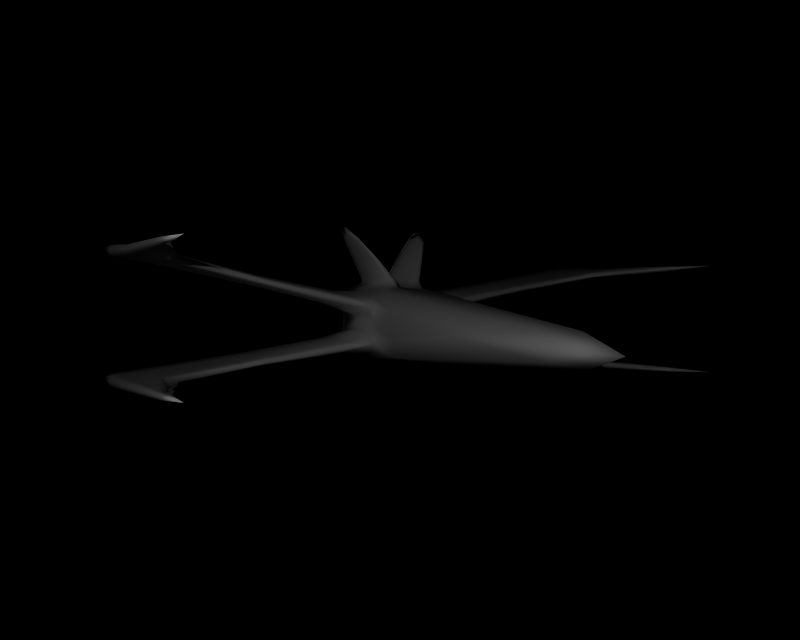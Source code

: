 # Source: player1.blend  (saved by Blender 2.23.0; exported with 4.5.12 LTS)
import bpy
from mathutils import Matrix  # noqa: F401  (used for matrix-valued properties, if any)

bpy.ops.wm.read_factory_settings(use_empty=True)
scene = bpy.context.scene
scene.name = '1'

# ---- collections
col_collection_1 = bpy.data.collections.new('Collection 1'); scene.collection.children.link(col_collection_1)

# ---- materials (node trees are filled in below, after node groups)
mat_material = bpy.data.materials.new('Material')
mat_material.alpha_threshold = 0.0
mat_material.preview_render_type = 'FLAT'
mat_material.roughness = 0.0
mat_material.line_color = (0.0, 0.0, 0.0, 1.0)

# ---- material node trees

# ---- world
world_world = bpy.data.worlds.new('World'); scene.world = world_world
world_world.color = (0.0, 0.0, 0.0)
world_world.use_sun_shadow = False
world_world.sun_shadow_jitter_overblur = 0.0
world_world.cycles.sampling_method = 'MANUAL'
world_world.cycles.sample_map_resolution = 256

# ---- cameras
cam_camera = bpy.data.cameras.new('Camera')
cam_camera.passepartout_alpha = 0.2
cam_camera.clip_end = 100.0
cam_camera.lens = 35.0
cam_camera.ortho_scale = 7.314
cam_camera.show_passepartout = False
cam_camera.show_safe_areas = True
cam_camera.dof.focus_distance = 0.0
cam_camera.dof.aperture_fstop = 128.0

# ---- lights
light_lamp_001 = bpy.data.lights.new('Lamp.001', 'POINT')
light_lamp_001.transmission_factor = 0.0
light_lamp_001.energy = 100.0
light_lamp_001.shadow_buffer_clip_start = 0.5
light_lamp_001.shadow_maximum_resolution = 0.006
light_lamp_001.use_absolute_resolution = True
light_lamp_001.cycles.use_multiple_importance_sampling = False
light_lamp = bpy.data.lights.new('Lamp', 'POINT')
light_lamp.transmission_factor = 0.0
light_lamp.energy = 100.0
light_lamp.shadow_buffer_clip_start = 0.5
light_lamp.shadow_maximum_resolution = 0.006
light_lamp.use_absolute_resolution = True
light_lamp.cycles.use_multiple_importance_sampling = False

# ---- meshes
me_mesh = bpy.data.meshes.new('Mesh')
me_mesh.from_pydata([(0.5126, -0.1213, 0.07327), (0.5241, 0.1294, 0.07813), (0.52, 0.1294, -0.09255), (0.5087, -0.1213, -0.08718), (0.212, -0.1295, 0.1148), (0.2305, 0.09482, 0.1245), (0.2245, 0.09482, -0.1258), (0.2064, -0.1295, -0.1159), (-0.4773, -0.03012, -0.04814), (-0.4746, -0.03012, 0.06477), (-0.4854, -0.1153, 0.0649), (-0.4881, -0.1153, -0.04801), (0.534, 0.0006715, 0.1174), (0.528, 0.0006715, -0.1323), (0.2723, -0.01663, 0.143), (0.2654, -0.01663, -0.1456), (0.4924, -0.1086, -0.2457), (0.4922, -0.0659, -0.2505), (0.3035, -0.07589, -0.2469), (0.3035, -0.1106, -0.2459), (0.5039, 0.1083, 0.2324), (0.504, 0.06599, 0.2372), (0.3153, 0.052, 0.2427), (0.3153, 0.08634, 0.2417), (0.3035, 0.08634, -0.2459), (0.3035, 0.052, -0.2469), (0.4922, 0.06599, -0.2505), (0.4924, 0.1083, -0.2457), (0.3153, -0.1106, 0.2417), (0.3153, -0.07589, 0.2427), (0.504, -0.0659, 0.2372), (0.5039, -0.1086, 0.2324), (0.2157, -0.1932, -0.8854), (0.4756, -0.1858, -0.8555), (0.4756, -0.1522, -0.8555), (0.2157, -0.167, -0.8854), (0.2583, 0.2007, 0.8821), (0.5165, 0.2163, 0.8423), (0.5165, 0.1832, 0.8423), (0.2583, 0.175, 0.8821), (0.4756, 0.2163, -0.8555), (0.2157, 0.2007, -0.8854), (0.2157, 0.175, -0.8854), (0.4756, 0.1832, -0.8555), (0.5165, -0.1858, 0.8423), (0.2583, -0.1932, 0.8821), (0.2583, -0.167, 0.8821), (0.5165, -0.1522, 0.8423), (0.1886, -0.1771, -0.99), (0.1886, -0.1997, -0.99), (0.4484, -0.1952, -0.9911), (0.4484, -0.1715, -0.9911), (0.2362, 0.1898, 0.9864), (0.2362, 0.2121, 0.9864), (0.4958, 0.228, 0.979), (0.4958, 0.2046, 0.979), (0.4484, 0.2046, -0.9911), (0.4484, 0.228, -0.9911), (0.1886, 0.2121, -0.99), (0.1886, 0.1898, -0.99), (0.4958, -0.1715, 0.979), (0.4958, -0.1952, 0.979), (0.2362, -0.1997, 0.9864), (0.2362, -0.1771, 0.9864), (-0.2975, -0.1894, -0.9689), (-0.2508, 0.198, 0.97), (-0.2975, 0.198, -0.9689), (-0.2508, -0.1894, 0.97), (0.521, 0.141, -0.007175), (0.2678, 0.1111, -0.001089), (0.4861, 0.1668, -0.07625), (0.4866, 0.1668, -0.05591), (0.3155, 0.1427, -0.04072), (0.3149, 0.1427, -0.06451), (0.3174, 0.1427, 0.06181), (0.3168, 0.1427, 0.03802), (0.4884, 0.1668, 0.04259), (0.4889, 0.1668, 0.06293), (0.3911, 0.2797, -0.1395), (0.4745, 0.305, -0.1529), (0.4747, 0.305, -0.1432), (0.3913, 0.2797, -0.13), (0.4781, 0.305, 0.1366), (0.3942, 0.2797, 0.1312), (0.394, 0.2797, 0.1217), (0.4778, 0.305, 0.127), (0.5484, -0.07136, 0.08199), (0.5127, -0.1256, -0.007002), (0.4059, -0.1379, 0.08543), (0.5453, 0.1317, 0.02415), (0.4052, 0.1222, 0.1056), (0.5441, 0.07741, -0.09761), (0.3999, 0.1222, -0.1141), (0.4016, -0.1379, -0.09418), (0.1674, -0.07194, 0.1391), (0.1733, -0.1438, -0.000231), (0.1646, 0.09574, 0.04944), (0.1607, 0.02338, -0.1386), (-0.5677, -0.02883, 0.009461), (-0.181, 0.01916, -0.08189), (-0.566, -0.07969, 0.07989), (-0.1768, 0.01916, 0.09108), (-0.592, -0.1305, 0.009765), (-0.2011, -0.1195, 0.09139), (-0.5694, -0.07969, -0.06097), (-0.2053, -0.1195, -0.08159), (0.5484, 0.07741, 0.08199), (0.5441, -0.07136, -0.09761), (0.1674, 0.02338, 0.1391), (0.1607, -0.07194, -0.1386), (0.549, 0.005153, -0.007877), (0.4003, -0.007945, -0.1497), (0.4073, -0.007945, 0.1409), (0.5238, -0.08626, -0.2484), (0.5014, -0.1081, -0.1291), (0.3979, -0.06444, -0.2492), (0.501, -0.03802, -0.1483), (0.272, -0.09425, -0.2461), (0.2996, -0.04867, -0.1472), (0.3979, -0.1161, -0.2453), (0.2997, -0.1103, -0.1434), (0.5354, 0.09015, 0.2336), (0.5073, 0.1043, 0.1155), (0.4096, 0.0526, 0.2404), (0.5078, 0.0344, 0.1347), (0.2838, 0.06617, 0.2435), (0.3066, 0.01949, 0.1433), (0.4096, 0.1037, 0.2366), (0.3065, 0.08088, 0.1395), (0.272, 0.06617, -0.2461), (0.2997, 0.08088, -0.1434), (0.3979, 0.0526, -0.2492), (0.2996, 0.01949, -0.1472), (0.5238, 0.09015, -0.2484), (0.501, 0.0344, -0.1483), (0.3979, 0.1037, -0.2453), (0.5014, 0.1043, -0.1291), (0.2838, -0.09425, 0.2435), (0.3065, -0.1103, 0.1395), (0.4096, -0.06444, 0.2404), (0.3066, -0.04867, 0.1433), (0.5354, -0.08626, 0.2336), (0.5078, -0.03802, 0.1347), (0.4096, -0.1161, 0.2366), (0.5073, -0.1081, 0.1155), (0.3833, -0.1917, -0.8533), (0.2984, -0.147, -0.5455), (0.5063, -0.168, -0.8563), (0.4829, -0.145, -0.55), (0.3833, -0.1521, -0.8533), (0.4829, -0.1114, -0.55), (0.1811, -0.1758, -0.8454), (0.2984, -0.1212, -0.5455), (0.4242, 0.2104, 0.8446), (0.3246, 0.1383, 0.5412), (0.5473, 0.2027, 0.8416), (0.5091, 0.1598, 0.5368), (0.4242, 0.1714, 0.8446), (0.5091, 0.1267, 0.5368), (0.2218, 0.1792, 0.8431), (0.3246, 0.113, 0.5412), (0.3833, 0.2104, -0.8533), (0.4829, 0.1598, -0.55), (0.1811, 0.1792, -0.8454), (0.2984, 0.1383, -0.5455), (0.3833, 0.1714, -0.8533), (0.2984, 0.113, -0.5455), (0.5063, 0.2027, -0.8563), (0.4829, 0.1267, -0.55), (0.4242, -0.1917, 0.8446), (0.5091, -0.145, 0.5368), (0.2218, -0.1758, 0.8431), (0.3246, -0.147, 0.5412), (0.4242, -0.1521, 0.8446), (0.3246, -0.1212, 0.5412), (0.5473, -0.168, 0.8416), (0.5091, -0.1114, 0.5368), (0.2082, -0.1884, -0.9971), (0.2088, -0.1729, -0.9714), (0.3799, -0.2003, -0.9949), (0.2088, -0.2039, -0.9714), (0.4722, -0.1826, -0.9971), (0.4727, -0.1993, -0.9761), (0.3799, -0.1707, -0.9949), (0.4727, -0.1658, -0.9761), (0.2562, 0.201, 0.9933), (0.2556, 0.1857, 0.9676), (0.4276, 0.2244, 0.9861), (0.2556, 0.2162, 0.9676), (0.5199, 0.2185, 0.9839), (0.5194, 0.2351, 0.9629), (0.4276, 0.1951, 0.9861), (0.5194, 0.202, 0.9629), (0.4722, 0.2185, -0.9971), (0.4727, 0.202, -0.9761), (0.3799, 0.2244, -0.9949), (0.4727, 0.2351, -0.9761), (0.2082, 0.201, -0.9971), (0.2088, 0.2162, -0.9714), (0.3799, 0.1951, -0.9949), (0.2088, 0.1857, -0.9714), (0.5199, -0.1826, 0.9839), (0.5194, -0.1658, 0.9629), (0.4276, -0.2003, 0.9861), (0.5194, -0.1993, 0.9629), (0.2562, -0.1884, 0.9933), (0.2556, -0.2039, 0.9676), (0.4276, -0.1707, 0.9861), (0.2556, -0.1729, 0.9676), (-0.1387, -0.196, -0.9578), (-0.1393, -0.196, -0.9812), (-0.1393, -0.1828, -0.9812), (-0.1387, -0.1828, -0.9578), (-0.09257, 0.2045, 0.9578), (-0.09201, 0.2045, 0.9812), (-0.09201, 0.1915, 0.9812), (-0.09257, 0.1915, 0.9578), (-0.1387, 0.1915, -0.9578), (-0.1393, 0.1915, -0.9812), (-0.1393, 0.2045, -0.9812), (-0.1387, 0.2045, -0.9578), (-0.09257, -0.1828, 0.9578), (-0.09201, -0.1828, 0.9812), (-0.09201, -0.196, 0.9812), (-0.09257, -0.196, 0.9578), (0.5437, 0.1317, -0.03969), (0.1622, 0.09574, -0.04852), (0.4013, 0.1284, -0.004147), (0.5148, 0.1708, -0.06832), (0.4963, 0.1405, -0.07208), (0.4011, 0.1547, -0.04464), (0.4973, 0.1405, -0.03018), (0.2866, 0.1387, -0.05037), (0.2994, 0.1163, -0.02253), (0.4004, 0.1547, -0.07406), (0.2981, 0.1163, -0.07954), (0.2885, 0.1387, 0.04944), (0.3018, 0.1163, 0.07699), (0.4025, 0.1547, 0.03663), (0.3005, 0.1163, 0.01998), (0.5172, 0.1708, 0.05323), (0.4985, 0.1405, 0.01706), (0.4032, 0.1547, 0.06605), (0.4995, 0.1405, 0.05896), (0.4377, 0.3128, -0.1605), (0.353, 0.2186, -0.1028), (0.4879, 0.3312, -0.163), (0.4842, 0.249, -0.1209), (0.438, 0.3128, -0.1476), (0.4845, 0.249, -0.1077), (0.3878, 0.2945, -0.1451), (0.3533, 0.2186, -0.09004), (0.4413, 0.3128, 0.1475), (0.4874, 0.249, 0.1052), (0.3908, 0.2945, 0.1374), (0.3557, 0.2186, 0.0977), (0.441, 0.3128, 0.1346), (0.3553, 0.2186, 0.08498), (0.4916, 0.3312, 0.1447), (0.4871, 0.249, 0.09205), (0.549, -0.07114, -0.007877), (0.3797, -0.1855, -1.002), (0.4038, -0.1438, -0.004376), (0.4442, 0.3392, -0.1703), (-0.7135, -0.09076, 0.01128), (0.4278, 0.2098, 0.9931), (-0.1303, 0.05087, 0.003988), (-0.1274, -0.04647, 0.1236), (-0.2275, -0.1438, 0.005204), (-0.1332, -0.04647, -0.1156), (0.549, 0.08872, -0.007877), (0.3797, 0.2098, -1.002), (0.4278, -0.1855, 0.9931), (0.5348, -0.07201, -0.1376), (0.4003, -0.03236, -0.1497), (0.2661, -0.08054, -0.1464), (0.4006, -0.1202, -0.1343), (0.5411, 0.07255, 0.1223), (0.4073, 0.016, 0.1409), (0.2731, 0.04699, 0.1441), (0.4069, 0.1035, 0.1256), (0.2661, 0.04699, -0.1464), (0.4003, 0.016, -0.1497), (0.5348, 0.07255, -0.1376), (0.4006, 0.1035, -0.1343), (0.2731, -0.08054, 0.1441), (0.4073, -0.03236, 0.1409), (0.5411, -0.07201, 0.1223), (0.4069, -0.1202, 0.1256), (0.3907, -0.1509, -0.5477), (0.5137, -0.1272, -0.5507), (0.3907, -0.1114, -0.5477), (0.2676, -0.1351, -0.5448), (0.4168, 0.154, 0.539), (0.5399, 0.1462, 0.536), (0.4168, 0.115, 0.539), (0.2938, 0.1228, 0.5419), (0.3907, 0.154, -0.5477), (0.2676, 0.1228, -0.5448), (0.3907, 0.115, -0.5477), (0.5137, 0.1462, -0.5507), (0.4168, -0.1509, 0.539), (0.2938, -0.1351, 0.5419), (0.4168, -0.1114, 0.539), (0.5399, -0.1272, 0.536), (0.3804, -0.2053, -0.9739), (0.5034, -0.1816, -0.9768), (0.3804, -0.1657, -0.9739), (0.4271, 0.2292, 0.9651), (0.5502, 0.2215, 0.9621), (0.4271, 0.1903, 0.9651), (0.5034, 0.2215, -0.9768), (0.3804, 0.2292, -0.9739), (0.3804, 0.1903, -0.9739), (0.5502, -0.1816, 0.9621), (0.4271, -0.2053, 0.9651), (0.4271, -0.1657, 0.9651), (-0.05974, -0.2, -0.9698), (-0.06019, -0.1894, -0.9885), (-0.05974, -0.1788, -0.9698), (-0.05929, -0.1894, -0.9511), (-0.01302, 0.2084, 0.9692), (-0.01257, 0.198, 0.9879), (-0.01302, 0.1876, 0.9692), (-0.01347, 0.198, 0.9505), (-0.05974, 0.1876, -0.9698), (-0.06019, 0.198, -0.9885), (-0.05974, 0.2084, -0.9698), (-0.05929, 0.198, -0.9511), (-0.01302, -0.1788, 0.9692), (-0.01257, -0.1894, 0.9879), (-0.01302, -0.2, 0.9692), (-0.01347, -0.1894, 0.9505), (0.4478, 0.3392, 0.1564), (0.5298, 0.1445, -0.05114), (0.3986, 0.1284, -0.01811), (0.2657, 0.1122, -0.05102), (0.397, 0.1284, -0.08405), (0.2682, 0.1122, 0.05023), (0.3993, 0.1284, 0.01028), (0.5319, 0.1445, 0.03626), (0.4009, 0.1284, 0.07622), (0.4185, 0.2338, -0.114), (0.5062, 0.254, -0.1173), (0.4189, 0.2338, -0.09674), (0.3313, 0.2135, -0.09342), (0.4216, 0.2338, 0.1036), (0.3335, 0.2135, 0.09013), (0.4212, 0.2338, 0.08636), (0.5092, 0.254, 0.09984)], [], [(86, 260, 110, 12), (86, 0, 87, 260), (87, 262, 93, 3), (87, 0, 88, 262), (89, 270, 225, 68), (98, 264, 100, 9), (100, 264, 102, 10), (102, 264, 104, 11), (103, 268, 95, 4), (104, 264, 98, 8), (106, 270, 89, 1), (107, 260, 87, 3), (110, 260, 107, 13), (110, 270, 106, 12), (114, 273, 107, 3), (116, 274, 111, 13), (118, 275, 109, 15), (120, 276, 93, 7), (122, 277, 106, 1), (124, 278, 112, 12), (126, 279, 108, 14), (128, 280, 90, 5), (130, 281, 97, 6), (132, 282, 111, 15), (134, 283, 91, 13), (136, 284, 92, 2), (138, 285, 94, 4), (140, 286, 112, 14), (142, 287, 86, 12), (88, 0, 144, 288), (146, 289, 119, 19), (148, 290, 113, 16), (150, 291, 115, 17), (152, 292, 117, 18), (154, 293, 127, 23), (156, 294, 121, 20), (158, 295, 123, 21), (160, 296, 125, 22), (162, 297, 135, 27), (164, 298, 129, 24), (166, 299, 131, 25), (168, 300, 133, 26), (170, 301, 143, 31), (172, 302, 137, 28), (174, 303, 139, 29), (176, 304, 141, 30), (177, 261, 179, 49), (179, 261, 181, 50), (180, 305, 145, 32), (181, 261, 183, 51), (182, 306, 147, 33), (183, 261, 177, 48), (184, 307, 149, 34), (185, 265, 187, 53), (187, 265, 189, 54), (188, 308, 153, 36), (189, 265, 191, 55), (190, 309, 155, 37), (191, 265, 185, 52), (192, 310, 157, 38), (193, 271, 195, 57), (194, 311, 167, 43), (195, 271, 197, 58), (196, 312, 161, 40), (197, 271, 199, 59), (199, 271, 193, 56), (200, 313, 165, 42), (201, 272, 203, 61), (202, 314, 175, 47), (203, 272, 205, 62), (204, 315, 169, 44), (205, 272, 207, 63), (207, 272, 201, 60), (208, 316, 173, 46), (209, 317, 180, 32), (210, 317, 209, 64), (210, 318, 177, 49), (211, 318, 210, 64), (211, 319, 178, 48), (212, 319, 211, 64), (212, 320, 151, 35), (213, 321, 188, 36), (214, 321, 213, 65), (214, 322, 185, 53), (215, 322, 214, 65), (215, 323, 186, 52), (216, 323, 215, 65), (216, 324, 159, 39), (217, 325, 200, 42), (218, 325, 217, 66), (218, 326, 197, 59), (219, 326, 218, 66), (219, 327, 198, 58), (220, 327, 219, 66), (220, 328, 163, 41), (221, 329, 208, 46), (222, 329, 221, 67), (222, 330, 205, 63), (223, 330, 222, 67), (223, 331, 206, 62), (224, 331, 223, 67), (224, 332, 171, 45), (225, 270, 91, 2), (229, 334, 225, 2), (231, 335, 227, 68), (233, 336, 226, 69), (235, 337, 92, 6), (237, 338, 96, 5), (239, 339, 227, 69), (241, 340, 89, 68), (243, 341, 90, 1), (244, 263, 246, 79), (245, 342, 234, 73), (246, 263, 248, 80), (247, 343, 228, 70), (248, 263, 250, 81), (249, 344, 230, 71), (250, 263, 244, 78), (251, 345, 232, 72), (252, 333, 254, 83), (253, 346, 242, 77), (254, 333, 256, 84), (255, 347, 236, 74), (256, 333, 258, 85), (257, 348, 238, 75), (258, 333, 252, 82), (259, 349, 240, 76), (262, 88, 4, 95), (262, 95, 7, 93), (266, 96, 69, 226), (266, 98, 9, 101), (266, 99, 8, 98), (266, 101, 5, 96), (266, 226, 6, 99), (267, 94, 14, 108), (267, 100, 10, 103), (267, 101, 9, 100), (267, 103, 4, 94), (267, 108, 5, 101), (268, 102, 11, 105), (268, 103, 10, 102), (268, 105, 7, 95), (269, 97, 15, 109), (269, 99, 6, 97), (269, 104, 8, 99), (269, 105, 11, 104), (269, 109, 7, 105), (270, 110, 13, 91), (273, 113, 17, 116), (273, 114, 16, 113), (273, 116, 13, 107), (274, 115, 18, 118), (274, 116, 17, 115), (274, 118, 15, 111), (275, 117, 19, 120), (275, 118, 18, 117), (275, 120, 7, 109), (276, 114, 3, 93), (276, 119, 16, 114), (276, 120, 19, 119), (277, 121, 21, 124), (277, 122, 20, 121), (277, 124, 12, 106), (278, 123, 22, 126), (278, 124, 21, 123), (278, 126, 14, 112), (279, 125, 23, 128), (279, 126, 22, 125), (279, 128, 5, 108), (280, 122, 1, 90), (280, 127, 20, 122), (280, 128, 23, 127), (281, 129, 25, 132), (281, 130, 24, 129), (281, 132, 15, 97), (282, 131, 26, 134), (282, 132, 25, 131), (282, 134, 13, 111), (283, 133, 27, 136), (283, 134, 26, 133), (283, 136, 2, 91), (284, 130, 6, 92), (284, 135, 24, 130), (284, 136, 27, 135), (285, 137, 29, 140), (285, 138, 28, 137), (285, 140, 14, 94), (286, 139, 30, 142), (286, 140, 29, 139), (286, 142, 12, 112), (287, 141, 31, 144), (287, 142, 30, 141), (0, 86, 287, 144), (288, 138, 4, 88), (288, 143, 28, 138), (288, 144, 31, 143), (289, 145, 33, 148), (289, 146, 32, 145), (289, 148, 16, 119), (290, 147, 34, 150), (290, 148, 33, 147), (290, 150, 17, 113), (291, 149, 35, 152), (291, 150, 34, 149), (291, 152, 18, 115), (292, 146, 19, 117), (292, 151, 32, 146), (292, 152, 35, 151), (293, 153, 37, 156), (293, 154, 36, 153), (293, 156, 20, 127), (294, 155, 38, 158), (294, 156, 37, 155), (294, 158, 21, 121), (295, 157, 39, 160), (295, 158, 38, 157), (295, 160, 22, 123), (296, 154, 23, 125), (296, 159, 36, 154), (296, 160, 39, 159), (297, 161, 41, 164), (297, 162, 40, 161), (297, 164, 24, 135), (298, 163, 42, 166), (298, 164, 41, 163), (298, 166, 25, 129), (299, 165, 43, 168), (299, 166, 42, 165), (299, 168, 26, 131), (300, 162, 27, 133), (300, 167, 40, 162), (300, 168, 43, 167), (301, 169, 45, 172), (301, 170, 44, 169), (301, 172, 28, 143), (302, 171, 46, 174), (302, 172, 45, 171), (302, 174, 29, 137), (303, 173, 47, 176), (303, 174, 46, 173), (303, 176, 30, 139), (304, 170, 31, 141), (304, 175, 44, 170), (304, 176, 47, 175), (305, 179, 50, 182), (305, 180, 49, 179), (305, 182, 33, 145), (306, 181, 51, 184), (306, 182, 50, 181), (306, 184, 34, 147), (307, 178, 35, 149), (307, 183, 48, 178), (307, 184, 51, 183), (308, 187, 54, 190), (308, 188, 53, 187), (308, 190, 37, 153), (309, 189, 55, 192), (309, 190, 54, 189), (309, 192, 38, 155), (310, 186, 39, 157), (310, 191, 52, 186), (310, 192, 55, 191), (311, 193, 57, 196), (311, 194, 56, 193), (311, 196, 40, 167), (312, 195, 58, 198), (312, 196, 57, 195), (312, 198, 41, 161), (313, 194, 43, 165), (313, 199, 56, 194), (313, 200, 59, 199), (314, 201, 61, 204), (314, 202, 60, 201), (314, 204, 44, 175), (315, 203, 62, 206), (315, 204, 61, 203), (315, 206, 45, 169), (316, 202, 47, 173), (316, 207, 60, 202), (316, 208, 63, 207), (317, 210, 49, 180), (318, 211, 48, 177), (319, 212, 35, 178), (320, 209, 32, 151), (320, 212, 64, 209), (321, 214, 53, 188), (322, 215, 52, 185), (323, 216, 39, 186), (324, 213, 36, 159), (324, 216, 65, 213), (325, 218, 59, 200), (326, 219, 58, 197), (327, 220, 41, 198), (328, 217, 42, 163), (328, 220, 66, 217), (329, 222, 63, 208), (330, 223, 62, 205), (331, 224, 45, 206), (332, 221, 46, 171), (332, 224, 67, 221), (334, 228, 71, 231), (334, 229, 70, 228), (334, 231, 68, 225), (335, 230, 72, 233), (335, 231, 71, 230), (335, 233, 69, 227), (336, 232, 73, 235), (336, 233, 72, 232), (336, 235, 6, 226), (337, 229, 2, 92), (337, 234, 70, 229), (337, 235, 73, 234), (338, 236, 75, 239), (338, 237, 74, 236), (338, 239, 69, 96), (339, 238, 76, 241), (339, 239, 75, 238), (339, 241, 68, 227), (340, 240, 77, 243), (340, 241, 76, 240), (340, 243, 1, 89), (341, 237, 5, 90), (341, 242, 74, 237), (341, 243, 77, 242), (342, 244, 79, 247), (342, 245, 78, 244), (342, 247, 70, 234), (343, 246, 80, 249), (343, 247, 79, 246), (343, 249, 71, 228), (344, 248, 81, 251), (344, 249, 80, 248), (344, 251, 72, 230), (345, 245, 73, 232), (345, 250, 78, 245), (345, 251, 81, 250), (346, 252, 83, 255), (346, 253, 82, 252), (346, 255, 74, 242), (347, 254, 84, 257), (347, 255, 83, 254), (347, 257, 75, 236), (348, 256, 85, 259), (348, 257, 84, 256), (348, 259, 76, 238), (349, 253, 77, 240), (349, 258, 82, 253), (349, 259, 85, 258)])
me_mesh.polygons.foreach_set('use_smooth', [True] * 348)
me_mesh.materials.append(mat_material)
me_mesh.use_remesh_preserve_volume = False
me_mesh.use_remesh_preserve_attributes = False
me_mesh.use_mirror_vertex_groups = False
me_mesh.update()

# ---- objects
ob_lamp_001 = bpy.data.objects.new('Lamp.001', light_lamp_001)
ob_lamp = bpy.data.objects.new('Lamp', light_lamp)
ob_vrmlscene = bpy.data.objects.new('VRMLscene', None)
ob_camera = bpy.data.objects.new('Camera', cam_camera)
ob_x = bpy.data.objects.new('', me_mesh)

# ---- transforms, parenting, visibility, modifiers, constraints
ob_lamp_001.location = (2.211, -1.233, -0.01885)
ob_lamp_001.rotation_euler = (1.571, -0.0, -0.0)
ob_lamp_001.lock_rotations_4d = False
ob_lamp_001.empty_display_type = 'ARROWS'
ob_lamp_001.color = (0.0, 0.0, 0.0, 1.0)
ob_lamp_001.lineart.crease_threshold = 0.0
ob_lamp.location = (-2.116, 1.89, 0.3421)
ob_lamp.rotation_euler = (-0.007064, -0.006513, 0.002325)
ob_lamp.lock_rotations_4d = False
ob_lamp.empty_display_type = 'ARROWS'
ob_lamp.color = (0.0, 0.0, 0.0, 1.0)
ob_lamp.lineart.crease_threshold = 0.0
ob_vrmlscene.location = (0.0, 0.0, 0.0)
ob_vrmlscene.rotation_euler = (1.571, 0.0, 0.0)
ob_vrmlscene.lock_rotations_4d = False
ob_vrmlscene.empty_display_type = 'ARROWS'
ob_vrmlscene.empty_image_offset = (0.0, 0.0)
ob_vrmlscene.color = (0.0, 0.0, 0.0, 1.0)
ob_vrmlscene.lineart.crease_threshold = 0.0
ob_camera.location = (-2.066, 1.479, -1.116e-14)
ob_camera.rotation_euler = (1.571, -7.436e-21, -2.122)
ob_camera.lock_rotations_4d = False
ob_camera.empty_display_type = 'ARROWS'
ob_camera.color = (0.0, 0.0, 0.0, 0.0)
ob_camera.display_type = 'WIRE'
ob_camera.lineart.crease_threshold = 0.0
ob_x.parent = ob_vrmlscene
ob_x.location = (0.0, 0.0, 0.0)
ob_x.lock_rotations_4d = False
ob_x.empty_display_type = 'ARROWS'
ob_x.color = (0.0, 0.0, 0.0, 1.0)
ob_x.lineart.crease_threshold = 0.0

# ---- collection membership
col_collection_1.objects.link(ob_lamp_001)
col_collection_1.objects.link(ob_lamp)
col_collection_1.objects.link(ob_vrmlscene)
col_collection_1.objects.link(ob_camera)
col_collection_1.objects.link(ob_x)

# ---- scene / render settings (as saved in the file)
scene.camera = ob_camera
scene.frame_start = 1; scene.frame_end = 250; scene.frame_set(1)
scene.render.engine = 'BLENDER_EEVEE_NEXT'
scene.render.image_settings.file_format = 'TARGA'
scene.render.image_settings.color_mode = 'RGB'
scene.render.image_settings.quality = 95
scene.render.image_settings.compression = 95
scene.render.resolution_x = 320
scene.render.resolution_y = 256
scene.render.fps = 25
scene.render.dither_intensity = 0.0
scene.render.use_compositing = False
scene.render.use_sequencer = False
scene.render.use_file_extension = False
scene.render.bake_bias = 0.0
scene.render.use_stamp_time = False
scene.render.use_stamp_date = False
scene.render.use_stamp_frame = False
scene.render.use_stamp_camera = False
scene.render.use_stamp_scene = False
scene.render.use_stamp_filename = False
scene.render.use_stamp_render_time = False
scene.render.stamp_font_size = 0
scene.cycles.use_denoising = False
scene.cycles.samples = 10
scene.cycles.sampling_pattern = 'TABULATED_SOBOL'
scene.cycles.light_sampling_threshold = 0.0
scene.cycles.use_adaptive_sampling = False
scene.cycles.use_light_tree = False
scene.cycles.blur_glossy = 0.0
scene.cycles.volume_bounces = 1
scene.cycles.pixel_filter_type = 'GAUSSIAN'
scene.cycles.sample_clamp_indirect = 0.0
scene.view_settings.view_transform = 'Raw'
bpy.context.view_layer.update()
